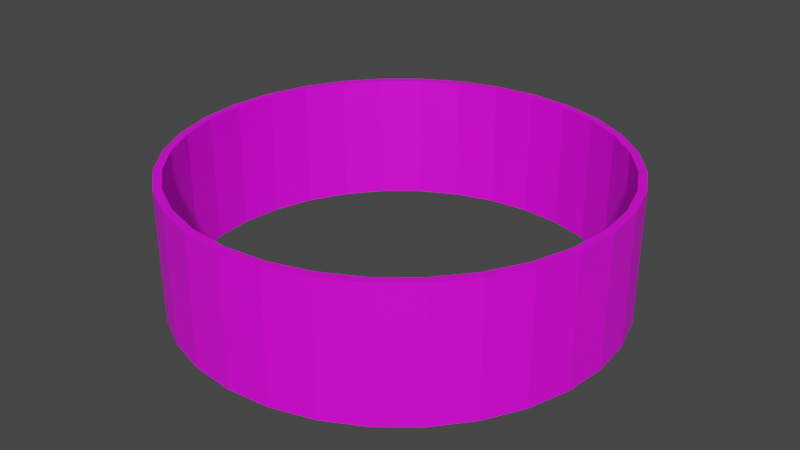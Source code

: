 # Source: stars.blend  (saved by Blender 2.90.8; exported with 4.5.12 LTS)
import bpy
from mathutils import Matrix  # noqa: F401  (used for matrix-valued properties, if any)

bpy.ops.wm.read_factory_settings(use_empty=True)
scene = bpy.context.scene
scene.name = 'Scene'

# ---- collections
col_collection = bpy.data.collections.new('Collection'); scene.collection.children.link(col_collection)

# ---- images (referenced by path relative to the original .blend; pixels are not part of the script)
import os
ASSET_DIR = os.environ.get("B2B_ASSET_DIR", "")  # directory of the original .blend (textures are referenced by path, not embedded)
HERE = os.path.dirname(os.path.abspath(__file__))  # packed textures are extracted next to this script under _unpacked/

def load_image(name, relpath, width, height, colorspace="sRGB"):
    """Load a texture the original file referenced (path relative to the .blend, or extracted next to this script)."""
    p = next((c for c in (os.path.join(HERE, relpath), os.path.join(ASSET_DIR, relpath)) if relpath and os.path.exists(c)), "")
    if p:
        img = bpy.data.images.load(p, check_existing=True)
        img.name = name
    else:  # same state as the original file: an image datablock whose file is absent (Cycles renders it pink)
        img = bpy.data.images.new(name, width, height)
        img.source = "FILE"
        img.filepath = "//" + (relpath or name)
    img.colorspace_settings.name = colorspace
    return img
img_stars_png = load_image('stars.png', 'stars.png', 1024, 1024, 'sRGB')

# ---- materials (node trees are filled in below, after node groups)
mat_material_001 = bpy.data.materials.new('Material.001')
mat_material_001.surface_render_method = 'BLENDED'
mat_material_001.blend_method = 'BLEND'
mat_material_001.use_transparent_shadow = False

# ---- material node trees
mat_material_001.use_nodes = True; mat_material_001.node_tree.nodes.clear()
_N = mat_material_001.node_tree.nodes; _L = mat_material_001.node_tree.links
n0 = _N.new('ShaderNodeBsdfPrincipled'); n0.name = 'Principled BSDF'; n0.location = (10, 300)
n0.distribution = 'GGX'
n0.subsurface_method = 'BURLEY'
n0.inputs[3].default_value = 1.45
n0.inputs[27].default_value = (0.0, 0.0, 0.0, 1.0)
n0.inputs[28].default_value = 1.0
n1 = _N.new('ShaderNodeBsdfTransparent'); n1.name = 'Transparent BSDF'; n1.location = (232, 445)
n2 = _N.new('ShaderNodeMixShader'); n2.name = 'Mix Shader'; n2.location = (593, 420)
n3 = _N.new('ShaderNodeOutputMaterial'); n3.name = 'Material Output'; n3.location = (1109, 123)
n4 = _N.new('ShaderNodeTexImage'); n4.name = 'Image Texture'; n4.location = (-280, 280)
n4.image = img_stars_png
_L.new(n4.outputs[0], n0.inputs[0])
_L.new(n0.outputs[0], n2.inputs[2])
_L.new(n1.outputs[0], n2.inputs[1])
_L.new(n2.outputs[0], n3.inputs[0])
_L.new(n4.outputs[1], n2.inputs[0])
n3.is_active_output = True

# ---- world
world_world = bpy.data.worlds.new('World'); scene.world = world_world
world_world.use_nodes = True; world_world.node_tree.nodes.clear()
_N = world_world.node_tree.nodes; _L = world_world.node_tree.links
n0 = _N.new('ShaderNodeOutputWorld'); n0.name = 'World Output'; n0.location = (300, 300)
n1 = _N.new('ShaderNodeBackground'); n1.name = 'Background'; n1.location = (10, 300)
n1.inputs[0].default_value = (0.05088, 0.05088, 0.05088, 1.0)
_L.new(n1.outputs[0], n0.inputs[0])
n0.is_active_output = True
world_world.color = (0.05088, 0.05088, 0.05088)
world_world.use_sun_shadow = False
world_world.sun_shadow_jitter_overblur = 0.0

# ---- meshes
me_cylinder_002 = bpy.data.meshes.new('Cylinder.002')
me_cylinder_002.from_pydata([(2.072e-08, 1.0, -1.0), (-7.683e-09, 1.0, 1.0), (0.1951, 0.9808, -1.0), (0.1951, 0.9808, 1.0), (0.3827, 0.9239, -1.0), (0.3827, 0.9239, 1.0), (0.5556, 0.8315, -1.0), (0.5556, 0.8315, 1.0), (0.7071, 0.7071, -1.0), (0.7071, 0.7071, 1.0), (0.8315, 0.5556, -1.0), (0.8315, 0.5556, 1.0), (0.9239, 0.3827, -1.0), (0.9239, 0.3827, 1.0), (0.9808, 0.1951, -1.0), (0.9808, 0.1951, 1.0), (1.0, 7.317e-08, -1.0), (1.0, 7.317e-08, 1.0), (0.9808, -0.1951, -1.0), (0.9808, -0.1951, 1.0), (0.9239, -0.3827, -1.0), (0.9239, -0.3827, 1.0), (0.8315, -0.5556, -1.0), (0.8315, -0.5556, 1.0), (0.7071, -0.7071, -1.0), (0.7071, -0.7071, 1.0), (0.5556, -0.8315, -1.0), (0.5556, -0.8315, 1.0), (0.3827, -0.9239, -1.0), (0.3827, -0.9239, 1.0), (0.1951, -0.9808, -1.0), (0.1951, -0.9808, 1.0), (-3.182e-07, -1.0, -1.0), (-3.466e-07, -1.0, 1.0), (-0.1951, -0.9808, -1.0), (-0.1951, -0.9808, 1.0), (-0.3827, -0.9239, -1.0), (-0.3827, -0.9239, 1.0), (-0.5556, -0.8315, -1.0), (-0.5556, -0.8315, 1.0), (-0.7071, -0.7071, -1.0), (-0.7071, -0.7071, 1.0), (-0.8315, -0.5556, -1.0), (-0.8315, -0.5556, 1.0), (-0.9239, -0.3827, -1.0), (-0.9239, -0.3827, 1.0), (-0.9808, -0.1951, -1.0), (-0.9808, -0.1951, 1.0), (-1.0, 9.679e-07, -1.0), (-1.0, 9.679e-07, 1.0), (-0.9808, 0.1951, -1.0), (-0.9808, 0.1951, 1.0), (-0.9239, 0.3827, -1.0), (-0.9239, 0.3827, 1.0), (-0.8315, 0.5556, -1.0), (-0.8315, 0.5556, 1.0), (-0.7071, 0.7071, -1.0), (-0.7071, 0.7071, 1.0), (-0.5556, 0.8315, -1.0), (-0.5556, 0.8315, 1.0), (-0.3827, 0.9239, -1.0), (-0.3827, 0.9239, 1.0), (-0.1951, 0.9808, -1.0), (-0.1951, 0.9808, 1.0), (-0.8908, 0.369, 1.0), (-0.8908, 0.369, -1.0), (-0.8017, 0.5357, 1.0), (-0.8017, 0.5357, -1.0), (0.369, 0.8908, -1.0), (0.369, 0.8908, 1.0), (0.1881, 0.9457, -1.0), (0.1881, 0.9457, 1.0), (-0.9457, 0.1881, 1.0), (-0.9457, 0.1881, -1.0), (0.6818, 0.6818, -1.0), (0.6818, 0.6818, 1.0), (0.5357, -0.8017, 1.0), (0.5357, -0.8017, -1.0), (0.369, -0.8908, 1.0), (0.369, -0.8908, -1.0), (0.8017, 0.5357, -1.0), (0.8017, 0.5357, 1.0), (0.1881, -0.9457, -1.0), (0.1881, -0.9457, 1.0), (-0.369, -0.8908, 1.0), (-0.369, -0.8908, -1.0), (-0.9642, 9.333e-07, 1.0), (-0.9642, 9.333e-07, -1.0), (-0.369, 0.8908, 1.0), (-0.369, 0.8908, -1.0), (-0.5357, -0.8017, 1.0), (-0.5357, -0.8017, -1.0), (0.9457, -0.1881, 1.0), (0.9457, -0.1881, -1.0), (0.6818, -0.6818, 1.0), (0.6818, -0.6818, -1.0), (0.8908, -0.369, -1.0), (0.8908, -0.369, 1.0), (0.9642, 7.055e-08, 1.0), (0.9642, 7.055e-08, -1.0), (-0.6818, 0.6818, 1.0), (-0.6818, 0.6818, -1.0), (-0.5357, 0.8017, 1.0), (-0.5357, 0.8017, -1.0), (-3.238e-07, -0.9642, 1.0), (-3.171e-07, -0.9642, -1.0), (9.656e-09, 0.9642, -1.0), (2.945e-09, 0.9642, 1.0), (0.9457, 0.1881, 1.0), (0.9457, 0.1881, -1.0), (0.5357, 0.8017, -1.0), (0.5357, 0.8017, 1.0), (0.8908, 0.369, -1.0), (0.8908, 0.369, 1.0), (-0.8908, -0.369, 1.0), (-0.8908, -0.369, -1.0), (-0.8017, -0.5357, 1.0), (-0.8017, -0.5357, -1.0), (-0.9457, -0.1881, 1.0), (-0.9457, -0.1881, -1.0), (-0.6818, -0.6818, 1.0), (-0.6818, -0.6818, -1.0), (-0.1881, -0.9457, 1.0), (-0.1881, -0.9457, -1.0), (0.8017, -0.5357, -1.0), (0.8017, -0.5357, 1.0), (-0.1881, 0.9457, -1.0), (-0.1881, 0.9457, 1.0)], [], [(0, 1, 3, 2), (2, 3, 5, 4), (4, 5, 7, 6), (6, 7, 9, 8), (8, 9, 11, 10), (10, 11, 13, 12), (12, 13, 15, 14), (14, 15, 17, 16), (16, 17, 19, 18), (18, 19, 21, 20), (20, 21, 23, 22), (22, 23, 25, 24), (24, 25, 27, 26), (26, 27, 29, 28), (28, 29, 31, 30), (30, 31, 33, 32), (32, 33, 35, 34), (34, 35, 37, 36), (36, 37, 39, 38), (38, 39, 41, 40), (40, 41, 43, 42), (42, 43, 45, 44), (44, 45, 47, 46), (46, 47, 49, 48), (48, 49, 51, 50), (50, 51, 53, 52), (52, 53, 55, 54), (54, 55, 57, 56), (56, 57, 59, 58), (58, 59, 61, 60), (3, 1, 63, 61, 59, 57, 55, 53, 51, 49, 86, 72, 64, 66, 100, 102, 88, 127, 107, 71, 69, 111, 75, 81, 113, 108, 98, 17, 15, 13, 11, 9, 7, 5), (60, 61, 63, 62), (62, 63, 1, 0), (0, 2, 4, 6, 8, 10, 12, 14, 16, 99, 109, 112, 80, 74, 110, 68, 70, 106, 126, 89, 103, 101, 67, 65, 73, 87, 48, 50, 52, 54, 56, 58, 60, 62), (93, 92, 98, 99), (95, 94, 125, 124), (124, 125, 97, 96), (73, 72, 86, 87), (109, 108, 113, 112), (99, 98, 108, 109), (80, 81, 75, 74), (106, 107, 127, 126), (123, 122, 104, 105), (67, 66, 64, 65), (105, 104, 83, 82), (126, 127, 88, 89), (74, 75, 111, 110), (91, 90, 84, 85), (17, 98, 92, 97, 125, 94, 76, 78, 83, 104, 122, 84, 90, 120, 116, 114, 118, 86, 49, 47, 45, 43, 41, 39, 37, 35, 33, 31, 29, 27, 25, 23, 21, 19), (110, 111, 69, 68), (77, 76, 94, 95), (103, 102, 100, 101), (65, 64, 72, 73), (79, 78, 76, 77), (121, 120, 90, 91), (115, 114, 116, 117), (70, 71, 107, 106), (112, 113, 81, 80), (87, 86, 118, 119), (96, 97, 92, 93), (85, 84, 122, 123), (89, 88, 102, 103), (68, 69, 71, 70), (82, 83, 78, 79), (119, 118, 114, 115), (101, 100, 66, 67), (117, 116, 120, 121), (48, 87, 119, 115, 117, 121, 91, 85, 123, 105, 82, 79, 77, 95, 124, 96, 93, 99, 16, 18, 20, 22, 24, 26, 28, 30, 32, 34, 36, 38, 40, 42, 44, 46)])
_uv = me_cylinder_002.uv_layers.new(name='UVMap')
_uv.uv.foreach_set('vector', [1.0, -0.006687, 1.0, 1.002, 0.9688, 1.002, 0.9688, -0.006687, 0.9688, -0.006687, 0.9688, 1.002, 0.9375, 1.002, 0.9375, -0.006687, 0.9375, -0.006687, 0.9375, 1.002, 0.9063, 1.002, 0.9063, -0.006687, 0.9063, -0.006687, 0.9063, 1.002, 0.875, 1.002, 0.875, -0.006687, 0.875, -0.006687, 0.875, 1.002, 0.8438, 1.002, 0.8438, -0.006687, 0.8438, -0.006687, 0.8438, 1.002, 0.8125, 1.002, 0.8125, -0.006687, 0.8125, -0.006687, 0.8125, 1.002, 0.7812, 1.002, 0.7812, -0.006687, 0.7812, -0.006687, 0.7812, 1.002, 0.75, 1.002, 0.75, -0.006687, 0.75, -0.006687, 0.75, 1.002, 0.7188, 1.002, 0.7188, -0.006687, 0.7188, -0.006687, 0.7188, 1.002, 0.6875, 1.002, 0.6875, -0.006687, 0.6875, -0.006687, 0.6875, 1.002, 0.6562, 1.002, 0.6562, -0.006687, 0.6562, -0.006687, 0.6562, 1.002, 0.625, 1.002, 0.625, -0.006687, 0.625, -0.006687, 0.625, 1.002, 0.5938, 1.002, 0.5938, -0.006687, 0.5938, -0.006687, 0.5938, 1.002, 0.5625, 1.002, 0.5625, -0.006687, 0.5625, -0.006687, 0.5625, 1.002, 0.5312, 1.002, 0.5312, -0.006687, 0.5312, -0.006687, 0.5312, 1.002, 0.5, 1.002, 0.5, -0.006687, 0.5, -0.006687, 0.5, 1.002, 0.4688, 1.002, 0.4688, -0.006687, 0.4688, -0.006687, 0.4688, 1.002, 0.4375, 1.002, 0.4375, -0.006687, 0.4375, -0.006687, 0.4375, 1.002, 0.4062, 1.002, 0.4062, -0.006687, 0.4062, -0.006687, 0.4062, 1.002, 0.375, 1.002, 0.375, -0.006687, 0.375, -0.006687, 0.375, 1.002, 0.3438, 1.002, 0.3438, -0.006687, 0.3438, -0.006687, 0.3438, 1.002, 0.3125, 1.002, 0.3125, -0.006687, 0.3125, -0.006687, 0.3125, 1.002, 0.2812, 1.002, 0.2812, -0.006687, 0.2812, -0.006687, 0.2812, 1.002, 0.25, 1.002, 0.25, -0.006687, 0.25, -0.006687, 0.25, 1.002, 0.2188, 1.002, 0.2188, -0.006687, 0.2188, -0.006687, 0.2188, 1.002, 0.1875, 1.002, 0.1875, -0.006687, 0.1875, -0.006687, 0.1875, 1.002, 0.1562, 1.002, 0.1562, -0.006687, 0.1562, -0.006687, 0.1562, 1.002, 0.125, 1.002, 0.125, -0.006687, 0.125, -0.006687, 0.125, 1.002, 0.09375, 1.002, 0.09375, -0.006687, 0.09375, -0.006687, 0.09375, 1.002, 0.0625, 1.002, 0.0625, -0.006687, 0.4875, 0.07753, 0.4846, 0.07782, 0.4818, 0.07753, 0.479, 0.07669, 0.4764, 0.07533, 0.4742, 0.0735, 0.4724, 0.07126, 0.471, 0.06871, 0.4702, 0.06594, 0.4699, 0.06307, 0.4704, 0.06307, 0.4707, 0.06584, 0.4715, 0.06851, 0.4728, 0.07097, 0.4746, 0.07312, 0.4767, 0.07489, 0.4792, 0.07621, 0.4819, 0.07702, 0.4846, 0.07729, 0.4874, 0.07702, 0.4901, 0.07621, 0.4925, 0.07489, 0.4947, 0.07312, 0.4965, 0.07097, 0.4978, 0.06851, 0.4986, 0.06584, 0.4989, 0.06307, 0.4994, 0.06307, 0.4991, 0.06594, 0.4983, 0.06871, 0.4969, 0.07126, 0.4951, 0.0735, 0.4928, 0.07533, 0.4903, 0.07669, 0.0625, -0.006687, 0.0625, 1.002, 0.03125, 1.002, 0.03125, -0.006687, 0.03125, -0.006687, 0.03125, 1.002, 0.0, 1.002, 0.0, -0.006687, 0.5154, 0.07782, 0.5182, 0.07753, 0.521, 0.07669, 0.5236, 0.07533, 0.5258, 0.0735, 0.5276, 0.07126, 0.529, 0.06871, 0.5298, 0.06594, 0.5301, 0.06307, 0.5296, 0.06307, 0.5293, 0.06584, 0.5285, 0.06851, 0.5272, 0.07097, 0.5254, 0.07312, 0.5233, 0.07489, 0.5208, 0.07621, 0.5181, 0.07702, 0.5154, 0.07729, 0.5126, 0.07702, 0.5099, 0.07621, 0.5075, 0.07489, 0.5053, 0.07312, 0.5035, 0.07097, 0.5022, 0.06851, 0.5014, 0.06584, 0.5011, 0.06307, 0.5006, 0.06307, 0.5009, 0.06594, 0.5017, 0.06871, 0.5031, 0.07126, 0.5049, 0.0735, 0.5072, 0.07533, 0.5097, 0.07669, 0.5125, 0.07753, 0.7188, -0.03128, 0.7188, 0.9889, 0.75, 0.9889, 0.75, -0.03128, 0.625, -0.03128, 0.625, 0.9889, 0.6562, 0.9889, 0.6562, -0.03128, 0.6562, -0.03128, 0.6562, 0.9889, 0.6875, 0.9889, 0.6875, -0.03128, 0.2188, -0.03128, 0.2188, 0.9889, 0.25, 0.9889, 0.25, -0.03128, 0.7812, -0.03128, 0.7812, 0.9889, 0.8125, 0.9889, 0.8125, -0.03128, 0.75, -0.03128, 0.75, 0.9889, 0.7812, 0.9889, 0.7812, -0.03128, 0.8438, -0.03128, 0.8438, 0.9889, 0.875, 0.9889, 0.875, -0.03128, 0.0, -0.03128, 0.0, 0.9889, 0.03125, 0.9889, 0.03125, -0.03128, 0.4688, -0.03128, 0.4688, 0.9889, 0.5, 0.9889, 0.5, -0.03128, 0.1562, -0.03128, 0.1562, 0.9889, 0.1875, 0.9889, 0.1875, -0.03128, 0.5, -0.03128, 0.5, 0.9889, 0.5312, 0.9889, 0.5312, -0.03128, 0.03125, -0.03128, 0.03125, 0.9889, 0.0625, 0.9889, 0.0625, -0.03128, 0.875, -0.03128, 0.875, 0.9889, 0.9063, 0.9889, 0.9063, -0.03128, 0.4062, -0.03128, 0.4062, 0.9889, 0.4375, 0.9889, 0.4375, -0.03128, 0.4994, 0.06307, 0.4989, 0.06307, 0.4986, 0.06029, 0.4978, 0.05762, 0.4965, 0.05516, 0.4947, 0.05301, 0.4925, 0.05124, 0.4901, 0.04993, 0.4874, 0.04912, 0.4846, 0.04884, 0.4819, 0.04912, 0.4792, 0.04993, 0.4767, 0.05124, 0.4746, 0.05301, 0.4728, 0.05516, 0.4715, 0.05762, 0.4707, 0.06029, 0.4704, 0.06307, 0.4699, 0.06307, 0.4702, 0.06019, 0.471, 0.05742, 0.4724, 0.05487, 0.4742, 0.05264, 0.4764, 0.0508, 0.479, 0.04944, 0.4818, 0.0486, 0.4846, 0.04832, 0.4875, 0.0486, 0.4903, 0.04944, 0.4928, 0.0508, 0.4951, 0.05264, 0.4969, 0.05487, 0.4983, 0.05742, 0.4991, 0.06019, 0.9063, -0.03128, 0.9063, 0.9889, 0.9375, 0.9889, 0.9375, -0.03128, 0.5938, -0.03128, 0.5938, 0.9889, 0.625, 0.9889, 0.625, -0.03128, 0.09375, -0.03128, 0.09375, 0.9889, 0.125, 0.9889, 0.125, -0.03128, 0.1875, -0.03128, 0.1875, 0.9889, 0.2188, 0.9889, 0.2188, -0.03128, 0.5625, -0.03128, 0.5625, 0.9889, 0.5938, 0.9889, 0.5938, -0.03128, 0.375, -0.03128, 0.375, 0.9889, 0.4062, 0.9889, 0.4062, -0.03128, 0.3125, -0.03128, 0.3125, 0.9889, 0.3438, 0.9889, 0.3438, -0.03128, 0.9688, -0.03128, 0.9688, 0.9889, 1.0, 0.9889, 1.0, -0.03128, 0.8125, -0.03128, 0.8125, 0.9889, 0.8438, 0.9889, 0.8438, -0.03128, 0.25, -0.03128, 0.25, 0.9889, 0.2812, 0.9889, 0.2812, -0.03128, 0.6875, -0.03128, 0.6875, 0.9889, 0.7188, 0.9889, 0.7188, -0.03128, 0.4375, -0.03128, 0.4375, 0.9889, 0.4688, 0.9889, 0.4688, -0.03128, 0.0625, -0.03128, 0.0625, 0.9889, 0.09375, 0.9889, 0.09375, -0.03128, 0.9375, -0.03128, 0.9375, 0.9889, 0.9688, 0.9889, 0.9688, -0.03128, 0.5312, -0.03128, 0.5312, 0.9889, 0.5625, 0.9889, 0.5625, -0.03128, 0.2812, -0.03128, 0.2812, 0.9889, 0.3125, 0.9889, 0.3125, -0.03128, 0.125, -0.03128, 0.125, 0.9889, 0.1562, 0.9889, 0.1562, -0.03128, 0.3438, -0.03128, 0.3438, 0.9889, 0.375, 0.9889, 0.375, -0.03128, 0.5006, 0.06307, 0.5011, 0.06307, 0.5014, 0.06029, 0.5022, 0.05762, 0.5035, 0.05516, 0.5053, 0.05301, 0.5075, 0.05124, 0.5099, 0.04993, 0.5126, 0.04912, 0.5154, 0.04884, 0.5181, 0.04912, 0.5208, 0.04993, 0.5233, 0.05124, 0.5254, 0.05301, 0.5272, 0.05516, 0.5285, 0.05762, 0.5293, 0.06029, 0.5296, 0.06307, 0.5301, 0.06307, 0.5298, 0.06019, 0.529, 0.05742, 0.5276, 0.05487, 0.5258, 0.05264, 0.5236, 0.0508, 0.521, 0.04944, 0.5182, 0.0486, 0.5154, 0.04832, 0.5125, 0.0486, 0.5097, 0.04944, 0.5072, 0.0508, 0.5049, 0.05264, 0.5031, 0.05487, 0.5017, 0.05742, 0.5009, 0.06019])
me_cylinder_002.materials.append(mat_material_001)
me_cylinder_002.materials.append(None)
me_cylinder_002.use_remesh_fix_poles = True
me_cylinder_002.use_remesh_preserve_attributes = False
me_cylinder_002.use_mirror_vertex_groups = False
me_cylinder_002.update()

# ---- objects
ob_cylinder_001 = bpy.data.objects.new('Cylinder.001', me_cylinder_002)

# ---- transforms, parenting, visibility, modifiers, constraints
ob_cylinder_001.location = (0.0, 0.0, 0.1033)
ob_cylinder_001.scale = (0.9334, 0.9334, 0.276)
ob_cylinder_001.lineart.crease_threshold = 0.0

# ---- collection membership
col_collection.objects.link(ob_cylinder_001)

# ---- scene / render settings (as saved in the file)
scene.frame_start = 1; scene.frame_end = 250; scene.frame_set(1)
scene.render.engine = 'BLENDER_EEVEE_NEXT'
scene.cycles.use_denoising = False
scene.cycles.samples = 128
scene.cycles.sampling_pattern = 'TABULATED_SOBOL'
scene.cycles.use_adaptive_sampling = False
scene.cycles.use_light_tree = False
scene.view_settings.view_transform = 'Filmic'
bpy.context.view_layer.update()

# ---- added for rendering (the .blend has no active camera and no usable light): camera, sun
cam_auto = bpy.data.cameras.new('AutoCamera')
cam_auto.lens = 50.0
cam_auto.sensor_width = 36.0
cam_auto.clip_end = 1000.0
ob_auto_camera = bpy.data.objects.new('AutoCamera', cam_auto)
scene.collection.objects.link(ob_auto_camera)
ob_auto_camera.location = (2.4954, -2.99448, 2.09965)
ob_auto_camera.rotation_euler = (1.09748, -7.21219e-08, 0.694738)
scene.camera = ob_auto_camera
light_auto_sun = bpy.data.lights.new('AutoSun', 'SUN')
light_auto_sun.energy = 3.0
light_auto_sun.angle = 0.0523599
ob_auto_sun = bpy.data.objects.new('AutoSun', light_auto_sun)
scene.collection.objects.link(ob_auto_sun)
ob_auto_sun.rotation_euler = (0.872665, 0.174533, 0.523599)
bpy.context.view_layer.update()
